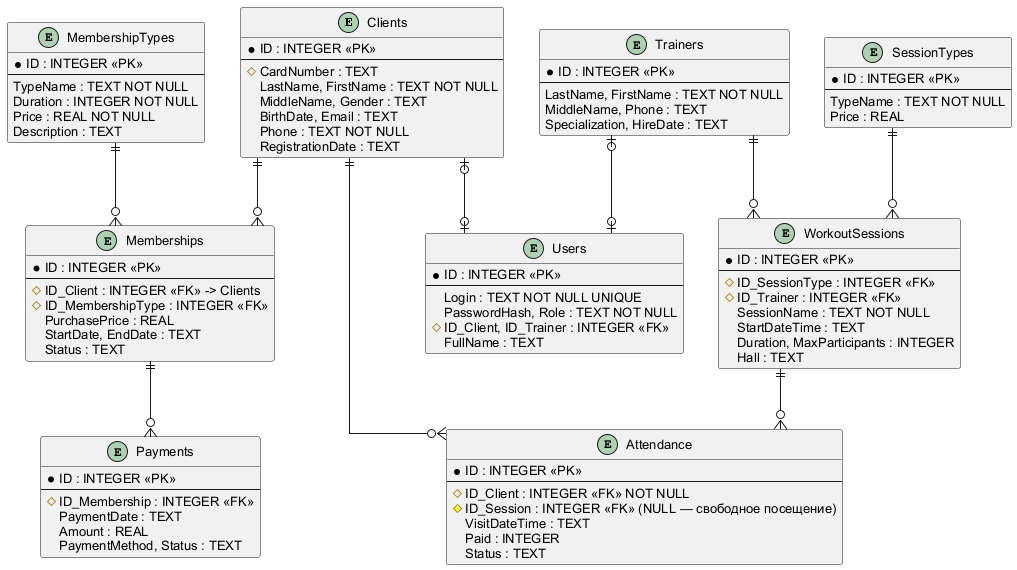

The diagram above was rendered by PlantUML. Its source (embedded in the PNG):
@startuml
skinparam defaultFontName Arial
skinparam defaultFontSize 13
skinparam shadowing false
skinparam linetype ortho
entity "Clients" as clients {
  * ID : INTEGER <<PK>>
  --
  # CardNumber : TEXT
  LastName, FirstName : TEXT NOT NULL
  MiddleName, Gender : TEXT
  BirthDate, Email : TEXT
  Phone : TEXT NOT NULL
  RegistrationDate : TEXT
}
entity "Trainers" as trainers {
  * ID : INTEGER <<PK>>
  --
  LastName, FirstName : TEXT NOT NULL
  MiddleName, Phone : TEXT
  Specialization, HireDate : TEXT
}
entity "MembershipTypes" as mtypes {
  * ID : INTEGER <<PK>>
  --
  TypeName : TEXT NOT NULL
  Duration : INTEGER NOT NULL
  Price : REAL NOT NULL
  Description : TEXT
}
entity "Memberships" as memberships {
  * ID : INTEGER <<PK>>
  --
  # ID_Client : INTEGER <<FK>> -> Clients
  # ID_MembershipType : INTEGER <<FK>>
  PurchasePrice : REAL
  StartDate, EndDate : TEXT
  Status : TEXT
}
entity "Payments" as payments {
  * ID : INTEGER <<PK>>
  --
  # ID_Membership : INTEGER <<FK>>
  PaymentDate : TEXT
  Amount : REAL
  PaymentMethod, Status : TEXT
}
entity "SessionTypes" as stypes {
  * ID : INTEGER <<PK>>
  --
  TypeName : TEXT NOT NULL
  Price : REAL
}
entity "WorkoutSessions" as sessions {
  * ID : INTEGER <<PK>>
  --
  # ID_SessionType : INTEGER <<FK>>
  # ID_Trainer : INTEGER <<FK>>
  SessionName : TEXT NOT NULL
  StartDateTime : TEXT
  Duration, MaxParticipants : INTEGER
  Hall : TEXT
}
entity "Attendance" as visits {
  * ID : INTEGER <<PK>>
  --
  # ID_Client : INTEGER <<FK>> NOT NULL
  # ID_Session : INTEGER <<FK>> (NULL — свободное посещение)
  VisitDateTime : TEXT
  Paid : INTEGER
  Status : TEXT
}
entity "Users" as users {
  * ID : INTEGER <<PK>>
  --
  Login : TEXT NOT NULL UNIQUE
  PasswordHash, Role : TEXT NOT NULL
  # ID_Client, ID_Trainer : INTEGER <<FK>>
  FullName : TEXT
}

clients ||--o{ memberships
mtypes ||--o{ memberships
memberships ||--o{ payments
clients ||--o{ visits
sessions ||--o{ visits
trainers ||--o{ sessions
stypes ||--o{ sessions
clients |o--o| users
trainers |o--o| users
@enduml